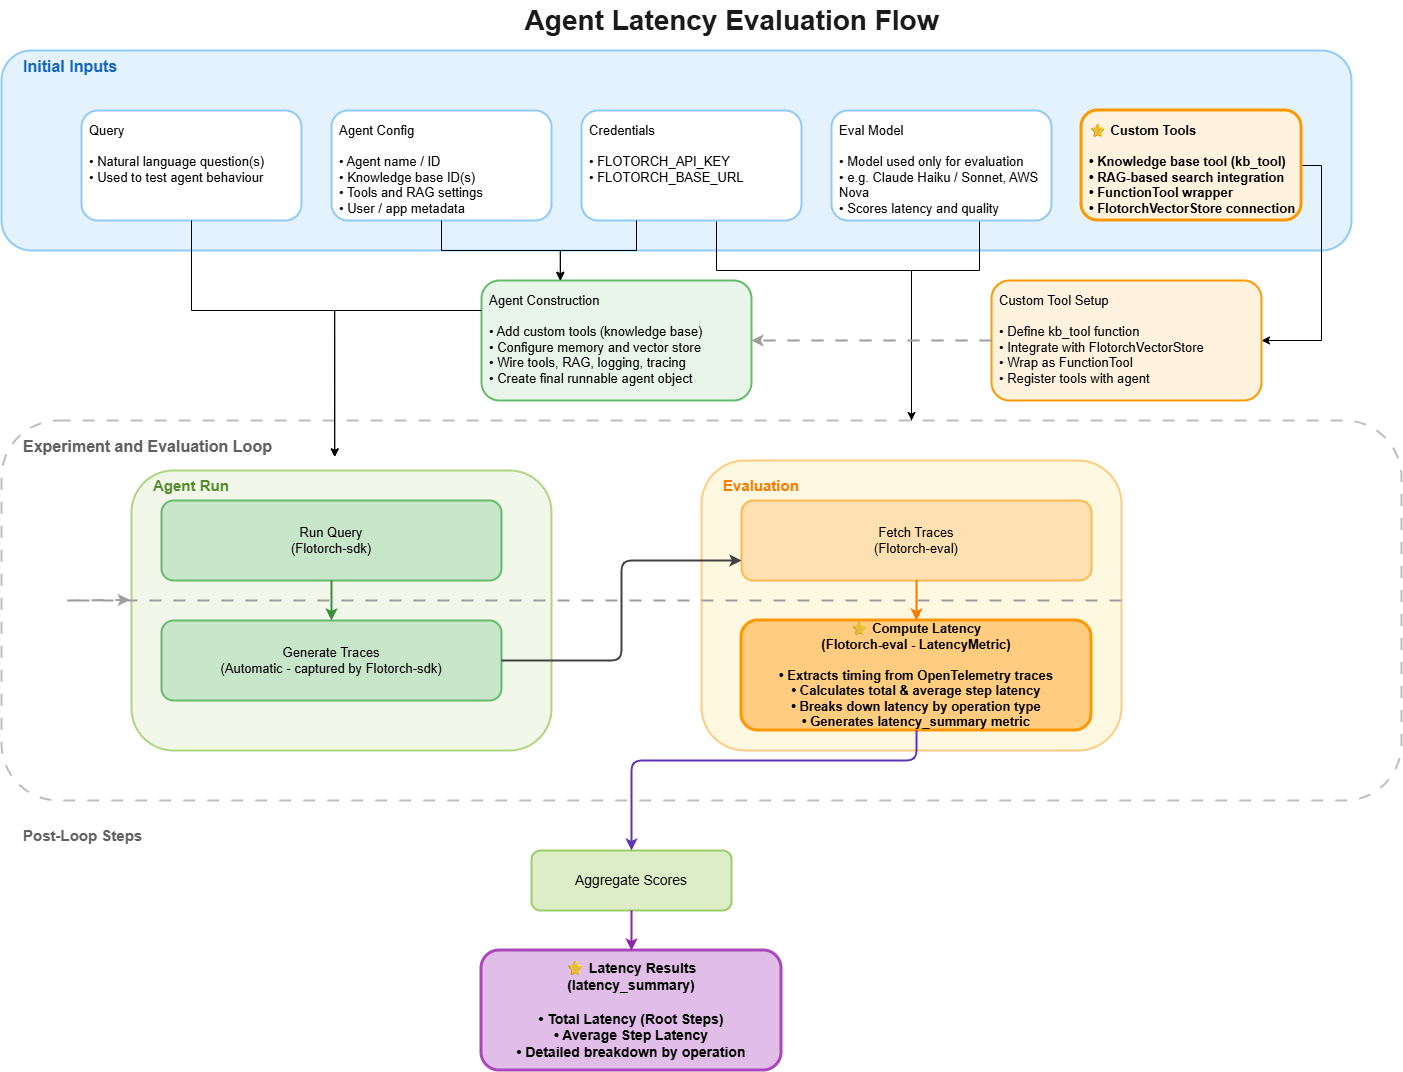

The diagram above was exported from draw.io. Its source (the exported page's mxGraphModel, read from the mxfile embedded in the PNG):
<mxGraphModel dx="1503" dy="918" grid="1" gridSize="10" guides="1" tooltips="1" connect="1" arrows="1" fold="1" page="1" pageScale="1" pageWidth="1800" pageHeight="1400" math="0" shadow="0">
  <root>
    <mxCell id="0" />
    <mxCell id="1" parent="0" />
    <mxCell id="title" parent="1" style="text;html=1;strokeColor=none;fillColor=none;align=center;verticalAlign=middle;fontSize=28;fontStyle=1;fontColor=#1a1a1a" value="Agent Latency Evaluation Flow" vertex="1">
      <mxGeometry height="40" width="1200" x="210" as="geometry" />
    </mxCell>
    <mxCell id="initial-inputs-bg" parent="1" style="rounded=1;whiteSpace=wrap;html=1;fillColor=#e3f2fd;strokeColor=#90caf9;strokeWidth=2;" value="" vertex="1">
      <mxGeometry height="200" width="1350" x="80" y="50" as="geometry" />
    </mxCell>
    <mxCell id="initial-inputs-label" parent="1" style="text;html=1;strokeColor=none;fillColor=none;align=left;verticalAlign=top;fontSize=16;fontStyle=1;fontColor=#1565c0" value="Initial Inputs" vertex="1">
      <mxGeometry height="30" width="300" x="100" y="50" as="geometry" />
    </mxCell>
    <mxCell id="input-query" parent="1" style="rounded=1;whiteSpace=wrap;html=1;spacingTop=6;spacingLeft=6;fillColor=#ffffff;strokeColor=#90caf9;strokeWidth=2;fontSize=13;align=left;verticalAlign=top" value="Query&#10;&#10;• Natural language question(s)&#10;• Used to test agent behaviour" vertex="1">
      <mxGeometry height="110" width="220" x="160" y="110" as="geometry" />
    </mxCell>
    <mxCell id="input-agent-config" parent="1" style="rounded=1;whiteSpace=wrap;html=1;spacingTop=6;spacingLeft=6;fillColor=#ffffff;strokeColor=#90caf9;strokeWidth=2;fontSize=13;align=left;verticalAlign=top" value="Agent Config&#10;&#10;• Agent name / ID&#10;• Knowledge base ID(s)&#10;• Tools and RAG settings&#10;• User / app metadata" vertex="1">
      <mxGeometry height="110" width="220" x="410" y="110" as="geometry" />
    </mxCell>
    <mxCell id="V7b4027WlG52lH7pWP8u-3" edge="1" parent="1" source="input-credentials" style="edgeStyle=orthogonalEdgeStyle;rounded=0;orthogonalLoop=1;jettySize=auto;html=1;exitX=0.75;exitY=1;exitDx=0;exitDy=0;entryX=0.5;entryY=0;entryDx=0;entryDy=0;" target="eval-container">
      <mxGeometry relative="1" as="geometry">
        <Array as="points">
          <mxPoint x="795" y="270" />
          <mxPoint x="990" y="270" />
        </Array>
      </mxGeometry>
    </mxCell>
    <mxCell id="input-credentials" parent="1" style="rounded=1;whiteSpace=wrap;html=1;spacingTop=6;spacingLeft=6;fillColor=#ffffff;strokeColor=#90caf9;strokeWidth=2;fontSize=13;align=left;verticalAlign=top" value="Credentials&lt;br&gt;&lt;br&gt;• FLOTORCH_API_KEY&lt;br&gt;• FLOTORCH_BASE_URL&lt;div&gt;&lt;br/&gt;&lt;/div&gt;" vertex="1">
      <mxGeometry height="110" width="220" x="660" y="110" as="geometry" />
    </mxCell>
    <mxCell id="V7b4027WlG52lH7pWP8u-4" edge="1" parent="1" source="input-eval-model" style="edgeStyle=orthogonalEdgeStyle;rounded=0;orthogonalLoop=1;jettySize=auto;html=1;exitX=0.75;exitY=1;exitDx=0;exitDy=0;">
      <mxGeometry relative="1" as="geometry">
        <Array as="points">
          <mxPoint x="1058" y="270" />
          <mxPoint x="990" y="270" />
        </Array>
        <mxPoint x="990" y="420" as="targetPoint" />
      </mxGeometry>
    </mxCell>
    <mxCell id="input-eval-model" parent="1" style="rounded=1;whiteSpace=wrap;html=1;spacingTop=6;spacingLeft=6;fillColor=#ffffff;strokeColor=#90caf9;strokeWidth=2;fontSize=13;align=left;verticalAlign=top" value="Eval Model&#10;&#10;• Model used only for evaluation&#10;• e.g. Claude Haiku / Sonnet, AWS Nova&#10;• Scores latency and quality" vertex="1">
      <mxGeometry height="110" width="220" x="910" y="110" as="geometry" />
    </mxCell>
    <mxCell id="pFVu-LiUwUpkkCqm9HyV-1" edge="1" parent="1" source="input-custom-tools" style="edgeStyle=orthogonalEdgeStyle;shape=wire;rounded=0;orthogonalLoop=1;jettySize=auto;html=1;exitX=1;exitY=0.5;exitDx=0;exitDy=0;entryX=1;entryY=0.5;entryDx=0;entryDy=0;dashed=1;" target="custom-tool-setup">
      <mxGeometry relative="1" as="geometry" />
    </mxCell>
    <mxCell id="input-custom-tools" parent="1" style="rounded=1;whiteSpace=wrap;html=1;spacingTop=6;spacingLeft=6;fillColor=#fff3e0;strokeColor=#ff9800;strokeWidth=3;fontSize=13;align=left;verticalAlign=top;fontStyle=1" value="⭐ Custom Tools&#10;&#10;• Knowledge base tool (kb_tool)&#10;• RAG-based search integration&#10;• FunctionTool wrapper&#10;• FlotorchVectorStore connection" vertex="1">
      <mxGeometry height="110" width="220" x="1160" y="110" as="geometry" />
    </mxCell>
    <mxCell id="inputs-join-node" parent="1" style="shape=ellipse;strokeColor=none;fillColor=none;" value="" vertex="1">
      <mxGeometry height="10" width="10" x="650" y="235" as="geometry" />
    </mxCell>
    <mxCell id="custom-tool-setup" parent="1" style="rounded=1;whiteSpace=wrap;html=1;spacingTop=6;spacingLeft=6;fillColor=#fff3e0;strokeColor=#ff9800;strokeWidth=2;fontSize=13;align=left;verticalAlign=top" value="Custom Tool Setup&#10;&#10;• Define kb_tool function&#10;• Integrate with FlotorchVectorStore&#10;• Wrap as FunctionTool&#10;• Register tools with agent" vertex="1">
      <mxGeometry height="120" width="270" x="1070" y="280" as="geometry" />
    </mxCell>
    <mxCell id="agent-construct" parent="1" style="rounded=1;whiteSpace=wrap;html=1;spacingTop=6;spacingLeft=6;fillColor=#e8f5e9;strokeColor=#66bb6a;strokeWidth=2;fontSize=13;align=left;verticalAlign=top" value="Agent Construction&#10;&#10;• Add custom tools (knowledge base)&#10;• Configure memory and vector store&#10;• Wire tools, RAG, logging, tracing&#10;• Create final runnable agent object" vertex="1">
      <mxGeometry height="120" width="270" x="560" y="280" as="geometry" />
    </mxCell>
    <mxCell id="loop-container" parent="1" style="rounded=1;whiteSpace=wrap;html=1;fillColor=#ffffff;strokeColor=#bdbdbd;strokeWidth=2;dashed=1;dashPattern=6 6;" value="" vertex="1">
      <mxGeometry height="380" width="1400" x="80" y="420" as="geometry" />
    </mxCell>
    <mxCell id="loop-label" parent="1" style="text;html=1;strokeColor=none;fillColor=none;align=left;verticalAlign=top;fontSize=16;fontStyle=1;fontColor=#616161" value="Experiment and Evaluation Loop" vertex="1">
      <mxGeometry height="30" width="400" x="100" y="430" as="geometry" />
    </mxCell>
    <mxCell id="agent-run-container" parent="1" style="rounded=1;whiteSpace=wrap;html=1;fillColor=#f1f8e9;strokeColor=#aed581;strokeWidth=2;" value="" vertex="1">
      <mxGeometry height="280" width="420" x="210" y="470" as="geometry" />
    </mxCell>
    <mxCell id="agent-run-label" parent="1" style="text;html=1;strokeColor=none;fillColor=none;align=left;verticalAlign=top;fontSize=15;fontStyle=1;fontColor=#558b2f" value="Agent Run" vertex="1">
      <mxGeometry height="30" width="200" x="230" y="470" as="geometry" />
    </mxCell>
    <mxCell id="run-query" parent="1" style="rounded=1;whiteSpace=wrap;html=1;fillColor=#c8e6c9;strokeColor=#66bb6a;strokeWidth=2;fontSize=13;align=center;verticalAlign=middle" value="Run Query&#10;(Flotorch-sdk)" vertex="1">
      <mxGeometry height="80" width="340" x="240" y="500" as="geometry" />
    </mxCell>
    <mxCell id="generate-traces" parent="1" style="rounded=1;whiteSpace=wrap;html=1;fillColor=#c8e6c9;strokeColor=#66bb6a;strokeWidth=2;fontSize=13;align=center;verticalAlign=middle" value="Generate Traces&#10;(Automatic - captured by Flotorch-sdk)" vertex="1">
      <mxGeometry height="80" width="340" x="240" y="620" as="geometry" />
    </mxCell>
    <mxCell id="edge-run-gentraces" edge="1" parent="1" source="run-query" style="endArrow=classic;rounded=1;strokeWidth=2;strokeColor=#388e3c;" target="generate-traces">
      <mxGeometry relative="1" as="geometry" />
    </mxCell>
    <mxCell id="eval-container" parent="1" style="rounded=1;whiteSpace=wrap;html=1;fillColor=#fff8e1;strokeColor=#ffcc80;strokeWidth=2;" value="" vertex="1">
      <mxGeometry height="290" width="420" x="780" y="460" as="geometry" />
    </mxCell>
    <mxCell id="eval-label" parent="1" style="text;html=1;strokeColor=none;fillColor=none;align=left;verticalAlign=top;fontSize=15;fontStyle=1;fontColor=#f57c00" value="Evaluation" vertex="1">
      <mxGeometry height="30" width="200" x="800" y="470" as="geometry" />
    </mxCell>
    <mxCell id="fetch-traces" parent="1" style="rounded=1;whiteSpace=wrap;html=1;fillColor=#ffe0b2;strokeColor=#ffb74d;strokeWidth=2;fontSize=13;align=center;verticalAlign=middle" value="Fetch Traces&#10;(Flotorch-eval)" vertex="1">
      <mxGeometry height="80" width="350" x="820" y="500" as="geometry" />
    </mxCell>
    <mxCell id="compute-latency" parent="1" style="rounded=1;whiteSpace=wrap;html=1;fillColor=#ffcc80;strokeColor=#ff9800;strokeWidth=3;fontSize=13;align=center;verticalAlign=middle;fontStyle=1" value="⭐ Compute Latency&#10;(Flotorch-eval - LatencyMetric)&#10;&#10;• Extracts timing from OpenTelemetry traces&#10;• Calculates total &amp; average step latency&#10;• Breaks down latency by operation type&#10;• Generates latency_summary metric" vertex="1">
      <mxGeometry height="110" width="350" x="820" y="620" as="geometry" />
    </mxCell>
    <mxCell id="edge-gentraces-fetch" edge="1" parent="1" source="generate-traces" style="endArrow=classic;rounded=1;strokeWidth=2;strokeColor=#424242;">
      <mxGeometry relative="1" as="geometry">
        <Array as="points">
          <mxPoint x="700" y="660" />
          <mxPoint x="700" y="560" />
        </Array>
        <mxPoint x="820" y="560" as="targetPoint" />
      </mxGeometry>
    </mxCell>
    <mxCell id="edge-fetch-compute" edge="1" parent="1" source="fetch-traces" style="endArrow=classic;rounded=1;strokeWidth=2;strokeColor=#f57c00;" target="compute-latency">
      <mxGeometry relative="1" as="geometry" />
    </mxCell>
    <mxCell id="edge-loopback" edge="1" parent="1" source="eval-container" style="endArrow=classic;rounded=1;strokeWidth=2;strokeColor=#9e9e9e;dashed=1;dashPattern=6 6;entryX=-0.004;entryY=0.462;entryDx=0;entryDy=0;entryPerimeter=0;" target="agent-run-container">
      <mxGeometry relative="1" as="geometry">
        <Array as="points">
          <mxPoint x="1200" y="600" />
          <mxPoint x="140" y="600" />
        </Array>
      </mxGeometry>
    </mxCell>
    <mxCell id="postloop-label" parent="1" style="text;html=1;strokeColor=none;fillColor=none;align=left;verticalAlign=top;fontSize=15;fontStyle=1;fontColor=#616161" value="Post-Loop Steps" vertex="1">
      <mxGeometry height="30" width="300" x="100" y="820" as="geometry" />
    </mxCell>
    <mxCell id="aggregate-scores" parent="1" style="rounded=1;whiteSpace=wrap;html=1;fillColor=#dcedc8;strokeColor=#9ccc65;strokeWidth=2;fontSize=14;align=center;verticalAlign=middle" value="Aggregate Scores" vertex="1">
      <mxGeometry height="60" width="200" x="610" y="850" as="geometry" />
    </mxCell>
    <mxCell id="latency-results" parent="1" style="rounded=1;whiteSpace=wrap;html=1;fillColor=#e1bee7;strokeColor=#ab47bc;strokeWidth=3;fontSize=14;align=center;verticalAlign=middle;fontStyle=1" value="⭐ Latency Results&#10;(latency_summary)&#10;&#10;• Total Latency (Root Steps)&#10;• Average Step Latency&#10;• Detailed breakdown by operation" vertex="1">
      <mxGeometry height="120" width="300" x="560" y="950" as="geometry" />
    </mxCell>
    <mxCell id="edge-compute-aggregate" edge="1" parent="1" source="compute-latency" style="endArrow=classic;rounded=1;strokeWidth=2;strokeColor=#5e35b1;" target="aggregate-scores">
      <mxGeometry relative="1" as="geometry">
        <Array as="points">
          <mxPoint x="995" y="760" />
          <mxPoint x="710" y="760" />
        </Array>
      </mxGeometry>
    </mxCell>
    <mxCell id="edge-aggregate-results" edge="1" parent="1" source="aggregate-scores" style="endArrow=classic;rounded=1;strokeWidth=2;strokeColor=#8e24aa;" target="latency-results">
      <mxGeometry relative="1" as="geometry" />
    </mxCell>
    <mxCell id="V7b4027WlG52lH7pWP8u-1" edge="1" parent="1" source="input-agent-config" style="edgeStyle=orthogonalEdgeStyle;rounded=0;orthogonalLoop=1;jettySize=auto;html=1;exitX=0.5;exitY=1;exitDx=0;exitDy=0;entryX=0.292;entryY=-0.003;entryDx=0;entryDy=0;entryPerimeter=0;" target="agent-construct">
      <mxGeometry relative="1" as="geometry" />
    </mxCell>
    <mxCell id="V7b4027WlG52lH7pWP8u-2" edge="1" parent="1" source="input-credentials" style="edgeStyle=orthogonalEdgeStyle;rounded=0;orthogonalLoop=1;jettySize=auto;html=1;exitX=0.25;exitY=1;exitDx=0;exitDy=0;entryX=0.292;entryY=0.003;entryDx=0;entryDy=0;entryPerimeter=0;" target="agent-construct">
      <mxGeometry relative="1" as="geometry" />
    </mxCell>
    <mxCell id="V7b4027WlG52lH7pWP8u-7" edge="1" parent="1" source="input-query" style="edgeStyle=orthogonalEdgeStyle;rounded=0;orthogonalLoop=1;jettySize=auto;html=1;exitX=0.5;exitY=1;exitDx=0;exitDy=0;entryX=0.783;entryY=0.88;entryDx=0;entryDy=0;entryPerimeter=0;" target="loop-label">
      <mxGeometry relative="1" as="geometry">
        <Array as="points">
          <mxPoint x="270" y="310" />
          <mxPoint x="413" y="310" />
        </Array>
      </mxGeometry>
    </mxCell>
    <mxCell id="V7b4027WlG52lH7pWP8u-8" edge="1" parent="1" source="agent-construct" style="edgeStyle=orthogonalEdgeStyle;rounded=0;orthogonalLoop=1;jettySize=auto;html=1;exitX=0;exitY=0.25;exitDx=0;exitDy=0;entryX=0.783;entryY=0.88;entryDx=0;entryDy=0;entryPerimeter=0;" target="loop-label">
      <mxGeometry relative="1" as="geometry" />
    </mxCell>
    <mxCell id="edge-setup-agent" edge="1" parent="1" source="custom-tool-setup" style="edgeStyle=orthogonalEdgeStyle;rounded=0;orthogonalLoop=1;jettySize=auto;html=1;exitX=0;exitY=0.5;exitDx=0;exitDy=0;entryX=1;entryY=0.5;entryDx=0;entryDy=0;strokeColor=#9E9E9E;strokeWidth=2;dashed=1;dashPattern=6 6;" target="agent-construct">
      <mxGeometry relative="1" as="geometry">
        <Array as="points">
          <mxPoint x="1030" y="340" />
          <mxPoint x="1030" y="340" />
        </Array>
      </mxGeometry>
      <Array as="points">
        <mxPoint x="1110" y="340" />
        <mxPoint x="830" y="340" />
      </Array>
    </mxCell>
  </root>
</mxGraphModel>